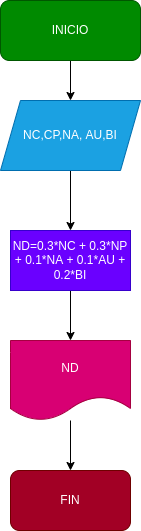

The diagram above was exported from draw.io. Its source (the exported page's mxGraphModel, read from the mxfile embedded in the PNG):
<mxGraphModel dx="662" dy="411" grid="1" gridSize="10" guides="1" tooltips="1" connect="1" arrows="1" fold="1" page="1" pageScale="1" pageWidth="827" pageHeight="1169" math="0" shadow="0">
  <root>
    <mxCell id="0" />
    <mxCell id="1" parent="0" />
    <mxCell id="11" value="" style="edgeStyle=none;html=1;" edge="1" parent="1" source="2" target="3">
      <mxGeometry relative="1" as="geometry" />
    </mxCell>
    <mxCell id="2" value="INICIO" style="rounded=1;whiteSpace=wrap;html=1;fillColor=#008a00;fontColor=#ffffff;strokeColor=#005700;" vertex="1" parent="1">
      <mxGeometry x="250" y="30" width="140" height="60" as="geometry" />
    </mxCell>
    <mxCell id="10" value="" style="edgeStyle=none;html=1;" edge="1" parent="1" source="3" target="5">
      <mxGeometry relative="1" as="geometry" />
    </mxCell>
    <mxCell id="3" value="NC,CP,NA, AU,BI" style="shape=parallelogram;perimeter=parallelogramPerimeter;whiteSpace=wrap;html=1;fixedSize=1;fillColor=#1ba1e2;fontColor=#ffffff;strokeColor=#006EAF;" vertex="1" parent="1">
      <mxGeometry x="250" y="130" width="140" height="70" as="geometry" />
    </mxCell>
    <mxCell id="9" value="" style="edgeStyle=none;html=1;" edge="1" parent="1" source="5" target="6">
      <mxGeometry relative="1" as="geometry" />
    </mxCell>
    <mxCell id="5" value="ND=0.3*NC + 0.3*NP&lt;br&gt;+ 0.1*NA + 0.1*AU +&lt;br&gt;0.2*BI" style="rounded=0;whiteSpace=wrap;html=1;fillColor=#6a00ff;fontColor=#ffffff;strokeColor=#3700CC;" vertex="1" parent="1">
      <mxGeometry x="260" y="260" width="120" height="60" as="geometry" />
    </mxCell>
    <mxCell id="8" value="" style="edgeStyle=none;html=1;" edge="1" parent="1" source="6" target="7">
      <mxGeometry relative="1" as="geometry" />
    </mxCell>
    <mxCell id="6" value="ND" style="shape=document;whiteSpace=wrap;html=1;boundedLbl=1;fillColor=#d80073;fontColor=#ffffff;strokeColor=#A50040;" vertex="1" parent="1">
      <mxGeometry x="260" y="370" width="120" height="80" as="geometry" />
    </mxCell>
    <mxCell id="7" value="FIN" style="rounded=1;whiteSpace=wrap;html=1;fillColor=#a20025;fontColor=#ffffff;strokeColor=#6F0000;" vertex="1" parent="1">
      <mxGeometry x="260" y="500" width="120" height="60" as="geometry" />
    </mxCell>
  </root>
</mxGraphModel>